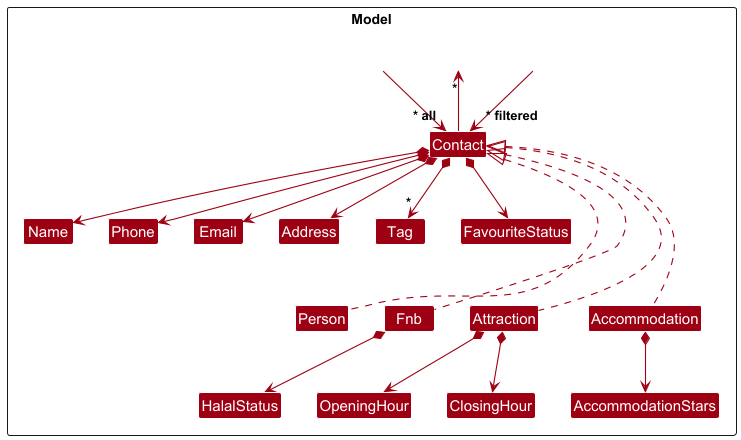

The diagram above was rendered by PlantUML. Its source (embedded in the PNG):
@startuml
!include style.puml
skinparam arrowThickness 1.1
skinparam arrowColor MODEL_COLOR
skinparam classBackgroundColor MODEL_COLOR

Package Model as ModelPackage <<Rectangle>>{

Class Contact
Class Person
Class Fnb
Class Attraction
Class Accommodation
Class Address
Class Email
Class Name
Class Phone
Class Tag
Class FavouriteStatus
Class HalalStatus
Class OpeningHour
Class ClosingHour
Class AccommodationStars


Class I #FFFFFF
Class J #FFFFFF
Class Spacer #FFFFFF
}

I --> "~* all" Contact
J --> "~* filtered" Contact
I -[hidden]right-> Spacer
J -[hidden]left-> Spacer
Contact --> "*" Spacer

Contact *--> Name
Contact *--> Phone
Contact *--> Email
Contact *--> Address
Contact *--> "*" Tag
Contact *--> FavouriteStatus
Person .up.|> Contact
Fnb .up.|> Contact
Attraction .up.|> Contact
Accommodation .up.|> Contact
Fnb *--> HalalStatus
Attraction *--> OpeningHour
Attraction *--> ClosingHour
Accommodation *--> AccommodationStars

Name -[hidden]right-> Phone
Phone -[hidden]right-> Email
Email -[hidden]right-> Address
Address -[hidden]right-> Tag
Tag -[hidden]right-> FavouriteStatus
Person -[hidden]up-> Phone
Fnb -[hidden]left-> Person
Attraction -[hidden]left-> Fnb
Accommodation -[hidden]left-> Attraction
@enduml